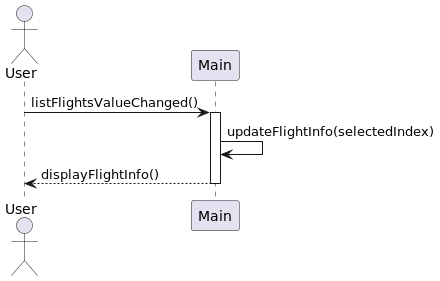

The diagram above was rendered by PlantUML. Its source (embedded in the PNG):
@startuml
actor User
participant "Main" as M

User -> M : listFlightsValueChanged()
activate M
M -> M : updateFlightInfo(selectedIndex)
M --> User : displayFlightInfo()
deactivate M
@enduml